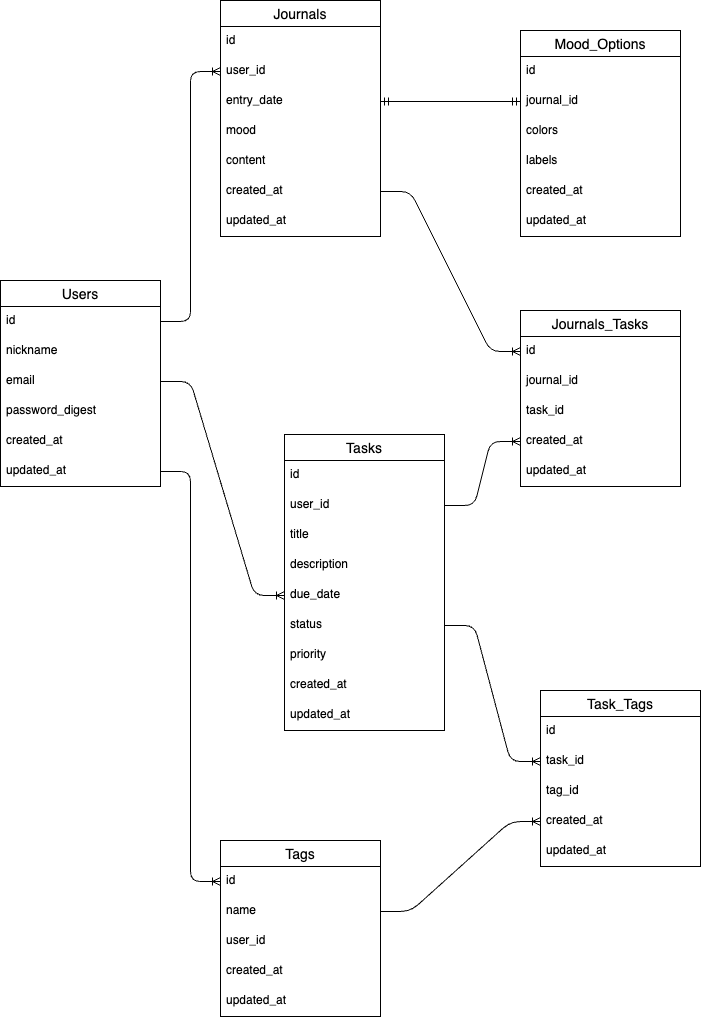

The diagram above was exported from draw.io. Its source (the exported page's mxGraphModel, read from the mxfile embedded in the PNG):
<mxGraphModel dx="897" dy="1166" grid="1" gridSize="10" guides="1" tooltips="1" connect="1" arrows="1" fold="1" page="1" pageScale="1" pageWidth="827" pageHeight="1169" math="0" shadow="0">
  <root>
    <mxCell id="0" />
    <mxCell id="1" parent="0" />
    <mxCell id="2" value="Users" style="swimlane;fontStyle=0;childLayout=stackLayout;horizontal=1;startSize=26;horizontalStack=0;resizeParent=1;resizeParentMax=0;resizeLast=0;collapsible=1;marginBottom=0;align=center;fontSize=14;" parent="1" vertex="1">
      <mxGeometry x="50" y="310" width="160" height="206" as="geometry" />
    </mxCell>
    <mxCell id="3" value="id" style="text;strokeColor=none;fillColor=none;spacingLeft=4;spacingRight=4;overflow=hidden;rotatable=0;points=[[0,0.5],[1,0.5]];portConstraint=eastwest;fontSize=12;" parent="2" vertex="1">
      <mxGeometry y="26" width="160" height="30" as="geometry" />
    </mxCell>
    <mxCell id="4" value="nickname" style="text;strokeColor=none;fillColor=none;spacingLeft=4;spacingRight=4;overflow=hidden;rotatable=0;points=[[0,0.5],[1,0.5]];portConstraint=eastwest;fontSize=12;" parent="2" vertex="1">
      <mxGeometry y="56" width="160" height="30" as="geometry" />
    </mxCell>
    <mxCell id="5" value="email" style="text;strokeColor=none;fillColor=none;spacingLeft=4;spacingRight=4;overflow=hidden;rotatable=0;points=[[0,0.5],[1,0.5]];portConstraint=eastwest;fontSize=12;" parent="2" vertex="1">
      <mxGeometry y="86" width="160" height="30" as="geometry" />
    </mxCell>
    <mxCell id="8" value="password_digest" style="text;strokeColor=none;fillColor=none;spacingLeft=4;spacingRight=4;overflow=hidden;rotatable=0;points=[[0,0.5],[1,0.5]];portConstraint=eastwest;fontSize=12;" parent="2" vertex="1">
      <mxGeometry y="116" width="160" height="30" as="geometry" />
    </mxCell>
    <mxCell id="9" value="created_at" style="text;strokeColor=none;fillColor=none;spacingLeft=4;spacingRight=4;overflow=hidden;rotatable=0;points=[[0,0.5],[1,0.5]];portConstraint=eastwest;fontSize=12;" parent="2" vertex="1">
      <mxGeometry y="146" width="160" height="30" as="geometry" />
    </mxCell>
    <mxCell id="12" value="updated_at" style="text;strokeColor=none;fillColor=none;spacingLeft=4;spacingRight=4;overflow=hidden;rotatable=0;points=[[0,0.5],[1,0.5]];portConstraint=eastwest;fontSize=12;" parent="2" vertex="1">
      <mxGeometry y="176" width="160" height="30" as="geometry" />
    </mxCell>
    <mxCell id="14" value="Journals" style="swimlane;fontStyle=0;childLayout=stackLayout;horizontal=1;startSize=26;horizontalStack=0;resizeParent=1;resizeParentMax=0;resizeLast=0;collapsible=1;marginBottom=0;align=center;fontSize=14;" vertex="1" parent="1">
      <mxGeometry x="270" y="30" width="160" height="236" as="geometry" />
    </mxCell>
    <mxCell id="15" value="id" style="text;strokeColor=none;fillColor=none;spacingLeft=4;spacingRight=4;overflow=hidden;rotatable=0;points=[[0,0.5],[1,0.5]];portConstraint=eastwest;fontSize=12;" vertex="1" parent="14">
      <mxGeometry y="26" width="160" height="30" as="geometry" />
    </mxCell>
    <mxCell id="16" value="user_id" style="text;strokeColor=none;fillColor=none;spacingLeft=4;spacingRight=4;overflow=hidden;rotatable=0;points=[[0,0.5],[1,0.5]];portConstraint=eastwest;fontSize=12;" vertex="1" parent="14">
      <mxGeometry y="56" width="160" height="30" as="geometry" />
    </mxCell>
    <mxCell id="17" value="entry_date" style="text;strokeColor=none;fillColor=none;spacingLeft=4;spacingRight=4;overflow=hidden;rotatable=0;points=[[0,0.5],[1,0.5]];portConstraint=eastwest;fontSize=12;" vertex="1" parent="14">
      <mxGeometry y="86" width="160" height="30" as="geometry" />
    </mxCell>
    <mxCell id="18" value="mood" style="text;strokeColor=none;fillColor=none;spacingLeft=4;spacingRight=4;overflow=hidden;rotatable=0;points=[[0,0.5],[1,0.5]];portConstraint=eastwest;fontSize=12;" vertex="1" parent="14">
      <mxGeometry y="116" width="160" height="30" as="geometry" />
    </mxCell>
    <mxCell id="19" value="content" style="text;strokeColor=none;fillColor=none;spacingLeft=4;spacingRight=4;overflow=hidden;rotatable=0;points=[[0,0.5],[1,0.5]];portConstraint=eastwest;fontSize=12;" vertex="1" parent="14">
      <mxGeometry y="146" width="160" height="30" as="geometry" />
    </mxCell>
    <mxCell id="20" value="created_at" style="text;strokeColor=none;fillColor=none;spacingLeft=4;spacingRight=4;overflow=hidden;rotatable=0;points=[[0,0.5],[1,0.5]];portConstraint=eastwest;fontSize=12;" vertex="1" parent="14">
      <mxGeometry y="176" width="160" height="30" as="geometry" />
    </mxCell>
    <mxCell id="21" value="updated_at" style="text;strokeColor=none;fillColor=none;spacingLeft=4;spacingRight=4;overflow=hidden;rotatable=0;points=[[0,0.5],[1,0.5]];portConstraint=eastwest;fontSize=12;" vertex="1" parent="14">
      <mxGeometry y="206" width="160" height="30" as="geometry" />
    </mxCell>
    <mxCell id="22" value="Tasks" style="swimlane;fontStyle=0;childLayout=stackLayout;horizontal=1;startSize=26;horizontalStack=0;resizeParent=1;resizeParentMax=0;resizeLast=0;collapsible=1;marginBottom=0;align=center;fontSize=14;" vertex="1" parent="1">
      <mxGeometry x="334" y="464" width="160" height="296" as="geometry" />
    </mxCell>
    <mxCell id="23" value="id" style="text;strokeColor=none;fillColor=none;spacingLeft=4;spacingRight=4;overflow=hidden;rotatable=0;points=[[0,0.5],[1,0.5]];portConstraint=eastwest;fontSize=12;" vertex="1" parent="22">
      <mxGeometry y="26" width="160" height="30" as="geometry" />
    </mxCell>
    <mxCell id="24" value="user_id" style="text;strokeColor=none;fillColor=none;spacingLeft=4;spacingRight=4;overflow=hidden;rotatable=0;points=[[0,0.5],[1,0.5]];portConstraint=eastwest;fontSize=12;" vertex="1" parent="22">
      <mxGeometry y="56" width="160" height="30" as="geometry" />
    </mxCell>
    <mxCell id="25" value="title" style="text;strokeColor=none;fillColor=none;spacingLeft=4;spacingRight=4;overflow=hidden;rotatable=0;points=[[0,0.5],[1,0.5]];portConstraint=eastwest;fontSize=12;" vertex="1" parent="22">
      <mxGeometry y="86" width="160" height="30" as="geometry" />
    </mxCell>
    <mxCell id="26" value="description" style="text;strokeColor=none;fillColor=none;spacingLeft=4;spacingRight=4;overflow=hidden;rotatable=0;points=[[0,0.5],[1,0.5]];portConstraint=eastwest;fontSize=12;" vertex="1" parent="22">
      <mxGeometry y="116" width="160" height="30" as="geometry" />
    </mxCell>
    <mxCell id="27" value="due_date" style="text;strokeColor=none;fillColor=none;spacingLeft=4;spacingRight=4;overflow=hidden;rotatable=0;points=[[0,0.5],[1,0.5]];portConstraint=eastwest;fontSize=12;" vertex="1" parent="22">
      <mxGeometry y="146" width="160" height="30" as="geometry" />
    </mxCell>
    <mxCell id="28" value="status" style="text;strokeColor=none;fillColor=none;spacingLeft=4;spacingRight=4;overflow=hidden;rotatable=0;points=[[0,0.5],[1,0.5]];portConstraint=eastwest;fontSize=12;" vertex="1" parent="22">
      <mxGeometry y="176" width="160" height="30" as="geometry" />
    </mxCell>
    <mxCell id="30" value="priority" style="text;strokeColor=none;fillColor=none;spacingLeft=4;spacingRight=4;overflow=hidden;rotatable=0;points=[[0,0.5],[1,0.5]];portConstraint=eastwest;fontSize=12;" vertex="1" parent="22">
      <mxGeometry y="206" width="160" height="30" as="geometry" />
    </mxCell>
    <mxCell id="32" value="created_at" style="text;strokeColor=none;fillColor=none;spacingLeft=4;spacingRight=4;overflow=hidden;rotatable=0;points=[[0,0.5],[1,0.5]];portConstraint=eastwest;fontSize=12;" vertex="1" parent="22">
      <mxGeometry y="236" width="160" height="30" as="geometry" />
    </mxCell>
    <mxCell id="34" value="updated_at" style="text;strokeColor=none;fillColor=none;spacingLeft=4;spacingRight=4;overflow=hidden;rotatable=0;points=[[0,0.5],[1,0.5]];portConstraint=eastwest;fontSize=12;" vertex="1" parent="22">
      <mxGeometry y="266" width="160" height="30" as="geometry" />
    </mxCell>
    <mxCell id="35" value="Mood_Options" style="swimlane;fontStyle=0;childLayout=stackLayout;horizontal=1;startSize=26;horizontalStack=0;resizeParent=1;resizeParentMax=0;resizeLast=0;collapsible=1;marginBottom=0;align=center;fontSize=14;" vertex="1" parent="1">
      <mxGeometry x="570" y="60" width="160" height="206" as="geometry" />
    </mxCell>
    <mxCell id="36" value="id" style="text;strokeColor=none;fillColor=none;spacingLeft=4;spacingRight=4;overflow=hidden;rotatable=0;points=[[0,0.5],[1,0.5]];portConstraint=eastwest;fontSize=12;" vertex="1" parent="35">
      <mxGeometry y="26" width="160" height="30" as="geometry" />
    </mxCell>
    <mxCell id="37" value="journal_id" style="text;strokeColor=none;fillColor=none;spacingLeft=4;spacingRight=4;overflow=hidden;rotatable=0;points=[[0,0.5],[1,0.5]];portConstraint=eastwest;fontSize=12;" vertex="1" parent="35">
      <mxGeometry y="56" width="160" height="30" as="geometry" />
    </mxCell>
    <mxCell id="38" value="colors" style="text;strokeColor=none;fillColor=none;spacingLeft=4;spacingRight=4;overflow=hidden;rotatable=0;points=[[0,0.5],[1,0.5]];portConstraint=eastwest;fontSize=12;" vertex="1" parent="35">
      <mxGeometry y="86" width="160" height="30" as="geometry" />
    </mxCell>
    <mxCell id="39" value="labels" style="text;strokeColor=none;fillColor=none;spacingLeft=4;spacingRight=4;overflow=hidden;rotatable=0;points=[[0,0.5],[1,0.5]];portConstraint=eastwest;fontSize=12;" vertex="1" parent="35">
      <mxGeometry y="116" width="160" height="30" as="geometry" />
    </mxCell>
    <mxCell id="41" value="created_at" style="text;strokeColor=none;fillColor=none;spacingLeft=4;spacingRight=4;overflow=hidden;rotatable=0;points=[[0,0.5],[1,0.5]];portConstraint=eastwest;fontSize=12;" vertex="1" parent="35">
      <mxGeometry y="146" width="160" height="30" as="geometry" />
    </mxCell>
    <mxCell id="42" value="updated_at" style="text;strokeColor=none;fillColor=none;spacingLeft=4;spacingRight=4;overflow=hidden;rotatable=0;points=[[0,0.5],[1,0.5]];portConstraint=eastwest;fontSize=12;" vertex="1" parent="35">
      <mxGeometry y="176" width="160" height="30" as="geometry" />
    </mxCell>
    <mxCell id="43" value="Tags" style="swimlane;fontStyle=0;childLayout=stackLayout;horizontal=1;startSize=26;horizontalStack=0;resizeParent=1;resizeParentMax=0;resizeLast=0;collapsible=1;marginBottom=0;align=center;fontSize=14;" vertex="1" parent="1">
      <mxGeometry x="270" y="870" width="160" height="176" as="geometry" />
    </mxCell>
    <mxCell id="44" value="id" style="text;strokeColor=none;fillColor=none;spacingLeft=4;spacingRight=4;overflow=hidden;rotatable=0;points=[[0,0.5],[1,0.5]];portConstraint=eastwest;fontSize=12;" vertex="1" parent="43">
      <mxGeometry y="26" width="160" height="30" as="geometry" />
    </mxCell>
    <mxCell id="45" value="name" style="text;strokeColor=none;fillColor=none;spacingLeft=4;spacingRight=4;overflow=hidden;rotatable=0;points=[[0,0.5],[1,0.5]];portConstraint=eastwest;fontSize=12;" vertex="1" parent="43">
      <mxGeometry y="56" width="160" height="30" as="geometry" />
    </mxCell>
    <mxCell id="46" value="user_id" style="text;strokeColor=none;fillColor=none;spacingLeft=4;spacingRight=4;overflow=hidden;rotatable=0;points=[[0,0.5],[1,0.5]];portConstraint=eastwest;fontSize=12;" vertex="1" parent="43">
      <mxGeometry y="86" width="160" height="30" as="geometry" />
    </mxCell>
    <mxCell id="48" value="created_at" style="text;strokeColor=none;fillColor=none;spacingLeft=4;spacingRight=4;overflow=hidden;rotatable=0;points=[[0,0.5],[1,0.5]];portConstraint=eastwest;fontSize=12;" vertex="1" parent="43">
      <mxGeometry y="116" width="160" height="30" as="geometry" />
    </mxCell>
    <mxCell id="47" value="updated_at" style="text;strokeColor=none;fillColor=none;spacingLeft=4;spacingRight=4;overflow=hidden;rotatable=0;points=[[0,0.5],[1,0.5]];portConstraint=eastwest;fontSize=12;" vertex="1" parent="43">
      <mxGeometry y="146" width="160" height="30" as="geometry" />
    </mxCell>
    <mxCell id="49" value="Task_Tags" style="swimlane;fontStyle=0;childLayout=stackLayout;horizontal=1;startSize=26;horizontalStack=0;resizeParent=1;resizeParentMax=0;resizeLast=0;collapsible=1;marginBottom=0;align=center;fontSize=14;" vertex="1" parent="1">
      <mxGeometry x="590" y="720" width="160" height="176" as="geometry" />
    </mxCell>
    <mxCell id="50" value="id" style="text;strokeColor=none;fillColor=none;spacingLeft=4;spacingRight=4;overflow=hidden;rotatable=0;points=[[0,0.5],[1,0.5]];portConstraint=eastwest;fontSize=12;" vertex="1" parent="49">
      <mxGeometry y="26" width="160" height="30" as="geometry" />
    </mxCell>
    <mxCell id="51" value="task_id" style="text;strokeColor=none;fillColor=none;spacingLeft=4;spacingRight=4;overflow=hidden;rotatable=0;points=[[0,0.5],[1,0.5]];portConstraint=eastwest;fontSize=12;" vertex="1" parent="49">
      <mxGeometry y="56" width="160" height="30" as="geometry" />
    </mxCell>
    <mxCell id="52" value="tag_id" style="text;strokeColor=none;fillColor=none;spacingLeft=4;spacingRight=4;overflow=hidden;rotatable=0;points=[[0,0.5],[1,0.5]];portConstraint=eastwest;fontSize=12;" vertex="1" parent="49">
      <mxGeometry y="86" width="160" height="30" as="geometry" />
    </mxCell>
    <mxCell id="53" value="created_at" style="text;strokeColor=none;fillColor=none;spacingLeft=4;spacingRight=4;overflow=hidden;rotatable=0;points=[[0,0.5],[1,0.5]];portConstraint=eastwest;fontSize=12;" vertex="1" parent="49">
      <mxGeometry y="116" width="160" height="30" as="geometry" />
    </mxCell>
    <mxCell id="54" value="updated_at" style="text;strokeColor=none;fillColor=none;spacingLeft=4;spacingRight=4;overflow=hidden;rotatable=0;points=[[0,0.5],[1,0.5]];portConstraint=eastwest;fontSize=12;" vertex="1" parent="49">
      <mxGeometry y="146" width="160" height="30" as="geometry" />
    </mxCell>
    <mxCell id="55" value="" style="edgeStyle=entityRelationEdgeStyle;fontSize=12;html=1;endArrow=ERmandOne;startArrow=ERmandOne;entryX=0;entryY=0.5;entryDx=0;entryDy=0;exitX=1;exitY=0.5;exitDx=0;exitDy=0;" edge="1" parent="1" source="17" target="37">
      <mxGeometry width="100" height="100" relative="1" as="geometry">
        <mxPoint x="390" y="180" as="sourcePoint" />
        <mxPoint x="490" y="80" as="targetPoint" />
      </mxGeometry>
    </mxCell>
    <mxCell id="56" value="" style="edgeStyle=entityRelationEdgeStyle;fontSize=12;html=1;endArrow=ERoneToMany;entryX=0;entryY=0.5;entryDx=0;entryDy=0;exitX=1;exitY=0.5;exitDx=0;exitDy=0;" edge="1" parent="1" source="3" target="16">
      <mxGeometry width="100" height="100" relative="1" as="geometry">
        <mxPoint x="250" y="291" as="sourcePoint" />
        <mxPoint x="350" y="191" as="targetPoint" />
      </mxGeometry>
    </mxCell>
    <mxCell id="57" value="" style="edgeStyle=entityRelationEdgeStyle;fontSize=12;html=1;endArrow=ERoneToMany;exitX=1;exitY=0.5;exitDx=0;exitDy=0;entryX=0;entryY=0.5;entryDx=0;entryDy=0;" edge="1" parent="1" source="5" target="27">
      <mxGeometry width="100" height="100" relative="1" as="geometry">
        <mxPoint x="270" y="370" as="sourcePoint" />
        <mxPoint x="370" y="270" as="targetPoint" />
      </mxGeometry>
    </mxCell>
    <mxCell id="61" value="Journals_Tasks" style="swimlane;fontStyle=0;childLayout=stackLayout;horizontal=1;startSize=26;horizontalStack=0;resizeParent=1;resizeParentMax=0;resizeLast=0;collapsible=1;marginBottom=0;align=center;fontSize=14;" vertex="1" parent="1">
      <mxGeometry x="570" y="340" width="160" height="176" as="geometry" />
    </mxCell>
    <mxCell id="62" value="id" style="text;strokeColor=none;fillColor=none;spacingLeft=4;spacingRight=4;overflow=hidden;rotatable=0;points=[[0,0.5],[1,0.5]];portConstraint=eastwest;fontSize=12;" vertex="1" parent="61">
      <mxGeometry y="26" width="160" height="30" as="geometry" />
    </mxCell>
    <mxCell id="63" value="journal_id" style="text;strokeColor=none;fillColor=none;spacingLeft=4;spacingRight=4;overflow=hidden;rotatable=0;points=[[0,0.5],[1,0.5]];portConstraint=eastwest;fontSize=12;" vertex="1" parent="61">
      <mxGeometry y="56" width="160" height="30" as="geometry" />
    </mxCell>
    <mxCell id="64" value="task_id" style="text;strokeColor=none;fillColor=none;spacingLeft=4;spacingRight=4;overflow=hidden;rotatable=0;points=[[0,0.5],[1,0.5]];portConstraint=eastwest;fontSize=12;" vertex="1" parent="61">
      <mxGeometry y="86" width="160" height="30" as="geometry" />
    </mxCell>
    <mxCell id="65" value="created_at" style="text;strokeColor=none;fillColor=none;spacingLeft=4;spacingRight=4;overflow=hidden;rotatable=0;points=[[0,0.5],[1,0.5]];portConstraint=eastwest;fontSize=12;" vertex="1" parent="61">
      <mxGeometry y="116" width="160" height="30" as="geometry" />
    </mxCell>
    <mxCell id="67" value="updated_at" style="text;strokeColor=none;fillColor=none;spacingLeft=4;spacingRight=4;overflow=hidden;rotatable=0;points=[[0,0.5],[1,0.5]];portConstraint=eastwest;fontSize=12;" vertex="1" parent="61">
      <mxGeometry y="146" width="160" height="30" as="geometry" />
    </mxCell>
    <mxCell id="68" value="" style="edgeStyle=entityRelationEdgeStyle;fontSize=12;html=1;endArrow=ERoneToMany;entryX=0;entryY=0.5;entryDx=0;entryDy=0;exitX=1;exitY=0.5;exitDx=0;exitDy=0;" edge="1" parent="1" source="20" target="62">
      <mxGeometry width="100" height="100" relative="1" as="geometry">
        <mxPoint x="440" y="211" as="sourcePoint" />
        <mxPoint x="290" y="380" as="targetPoint" />
      </mxGeometry>
    </mxCell>
    <mxCell id="69" value="" style="edgeStyle=entityRelationEdgeStyle;fontSize=12;html=1;endArrow=ERoneToMany;exitX=1;exitY=0.5;exitDx=0;exitDy=0;entryX=0;entryY=0.5;entryDx=0;entryDy=0;" edge="1" parent="1" source="24" target="65">
      <mxGeometry width="100" height="100" relative="1" as="geometry">
        <mxPoint x="370" y="570" as="sourcePoint" />
        <mxPoint x="340" y="390" as="targetPoint" />
      </mxGeometry>
    </mxCell>
    <mxCell id="70" value="" style="edgeStyle=entityRelationEdgeStyle;fontSize=12;html=1;endArrow=ERoneToMany;entryX=0;entryY=0.5;entryDx=0;entryDy=0;exitX=1;exitY=0.5;exitDx=0;exitDy=0;" edge="1" parent="1" source="12" target="44">
      <mxGeometry width="100" height="100" relative="1" as="geometry">
        <mxPoint x="220" y="500" as="sourcePoint" />
        <mxPoint x="330" y="640" as="targetPoint" />
      </mxGeometry>
    </mxCell>
    <mxCell id="71" value="" style="edgeStyle=entityRelationEdgeStyle;fontSize=12;html=1;endArrow=ERoneToMany;exitX=1;exitY=0.5;exitDx=0;exitDy=0;entryX=0;entryY=0.5;entryDx=0;entryDy=0;" edge="1" parent="1" source="28" target="51">
      <mxGeometry width="100" height="100" relative="1" as="geometry">
        <mxPoint x="420" y="740" as="sourcePoint" />
        <mxPoint x="540" y="880" as="targetPoint" />
      </mxGeometry>
    </mxCell>
    <mxCell id="72" value="" style="edgeStyle=entityRelationEdgeStyle;fontSize=12;html=1;endArrow=ERoneToMany;exitX=1;exitY=0.5;exitDx=0;exitDy=0;entryX=0;entryY=0.5;entryDx=0;entryDy=0;" edge="1" parent="1" source="45" target="53">
      <mxGeometry width="100" height="100" relative="1" as="geometry">
        <mxPoint x="440" y="930" as="sourcePoint" />
        <mxPoint x="540" y="830" as="targetPoint" />
      </mxGeometry>
    </mxCell>
  </root>
</mxGraphModel>